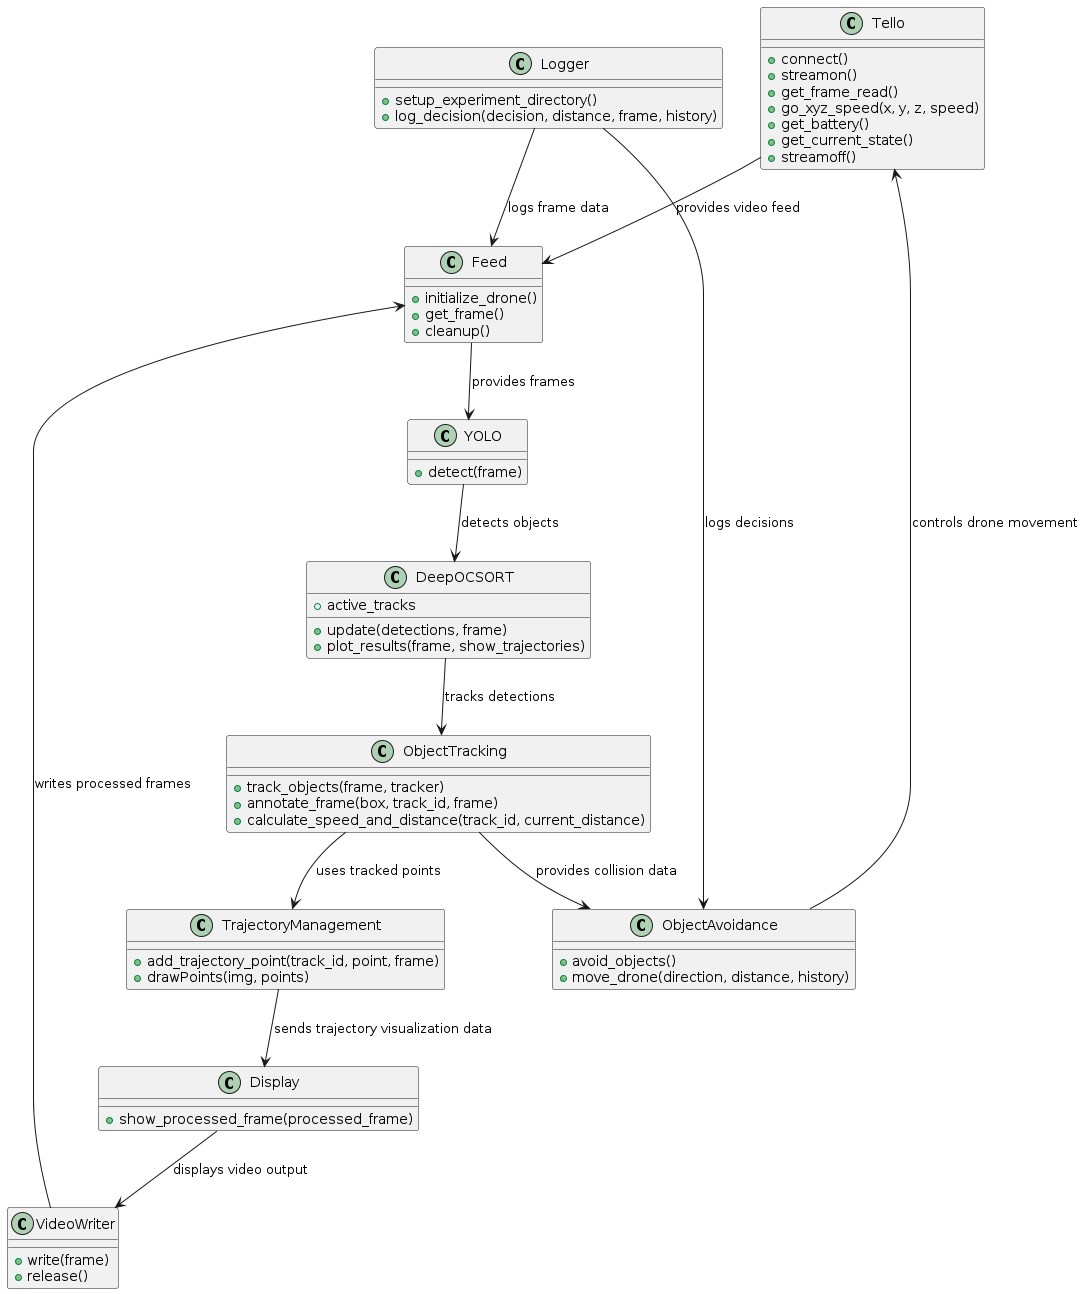

The diagram above was rendered by PlantUML. Its source (embedded in the PNG):
@startuml
class Tello {
    + connect()
    + streamon()
    + get_frame_read()
    + go_xyz_speed(x, y, z, speed)
    + get_battery()
    + get_current_state()
    + streamoff()
}

class Feed {
    + initialize_drone()
    + get_frame()
    + cleanup()
}

class YOLO {
    + detect(frame)
}

class DeepOCSORT {
    + update(detections, frame)
    + plot_results(frame, show_trajectories)
    + active_tracks
}

class ObjectTracking {
    + track_objects(frame, tracker)
    + annotate_frame(box, track_id, frame)
    + calculate_speed_and_distance(track_id, current_distance)
}

class ObjectAvoidance {
    + avoid_objects()
    + move_drone(direction, distance, history)
}

class TrajectoryManagement {
    + add_trajectory_point(track_id, point, frame)
    + drawPoints(img, points)
}

class Logger {
    + setup_experiment_directory()
    + log_decision(decision, distance, frame, history)
}

class VideoWriter {
    + write(frame)
    + release()
}

class Display {
    + show_processed_frame(processed_frame)
}

Tello --> Feed : "provides video feed"
Feed --> YOLO : "provides frames"
YOLO --> DeepOCSORT : "detects objects"
DeepOCSORT --> ObjectTracking : "tracks detections"
ObjectTracking --> TrajectoryManagement : "uses tracked points"
ObjectTracking --> ObjectAvoidance : "provides collision data"
ObjectAvoidance --> Tello : "controls drone movement"
TrajectoryManagement --> Display : "sends trajectory visualization data"
Logger --> ObjectAvoidance : "logs decisions"
Logger --> Feed : "logs frame data"
VideoWriter --> Feed : "writes processed frames"
Display --> VideoWriter : "displays video output"
@enduml